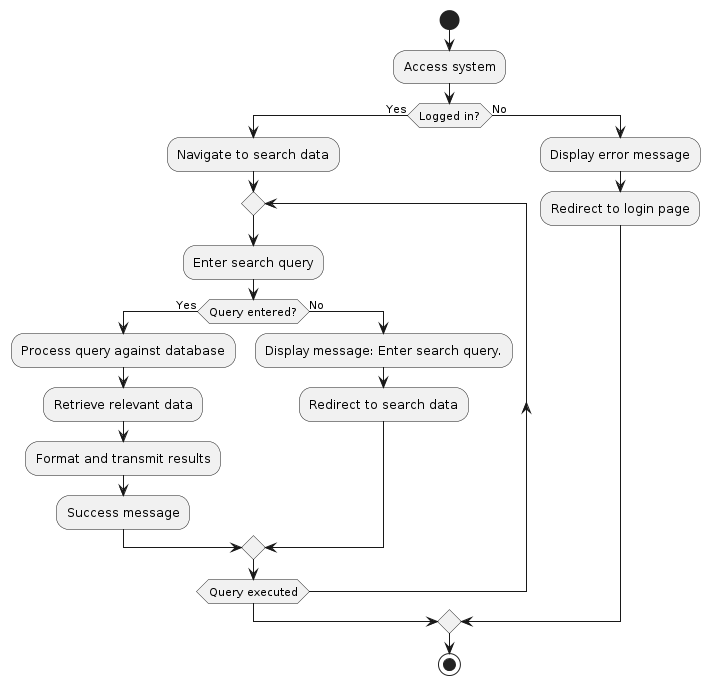

The diagram above was rendered by PlantUML. Its source (embedded in the PNG):
@startuml
|Main|
start
:Access system;
if (Logged in?) then (Yes)
  :Navigate to search data;
  repeat
    :Enter search query;
    if (Query entered?) then (Yes)
      :Process query against database;
      :Retrieve relevant data;
      :Format and transmit results;
      :Success message;
    else (No)
      :Display message: Enter search query.;
      :Redirect to search data;
  endif
  repeat while (Query executed)
else (No)
  :Display error message;
  :Redirect to login page;
endif

|Main|
stop
@enduml